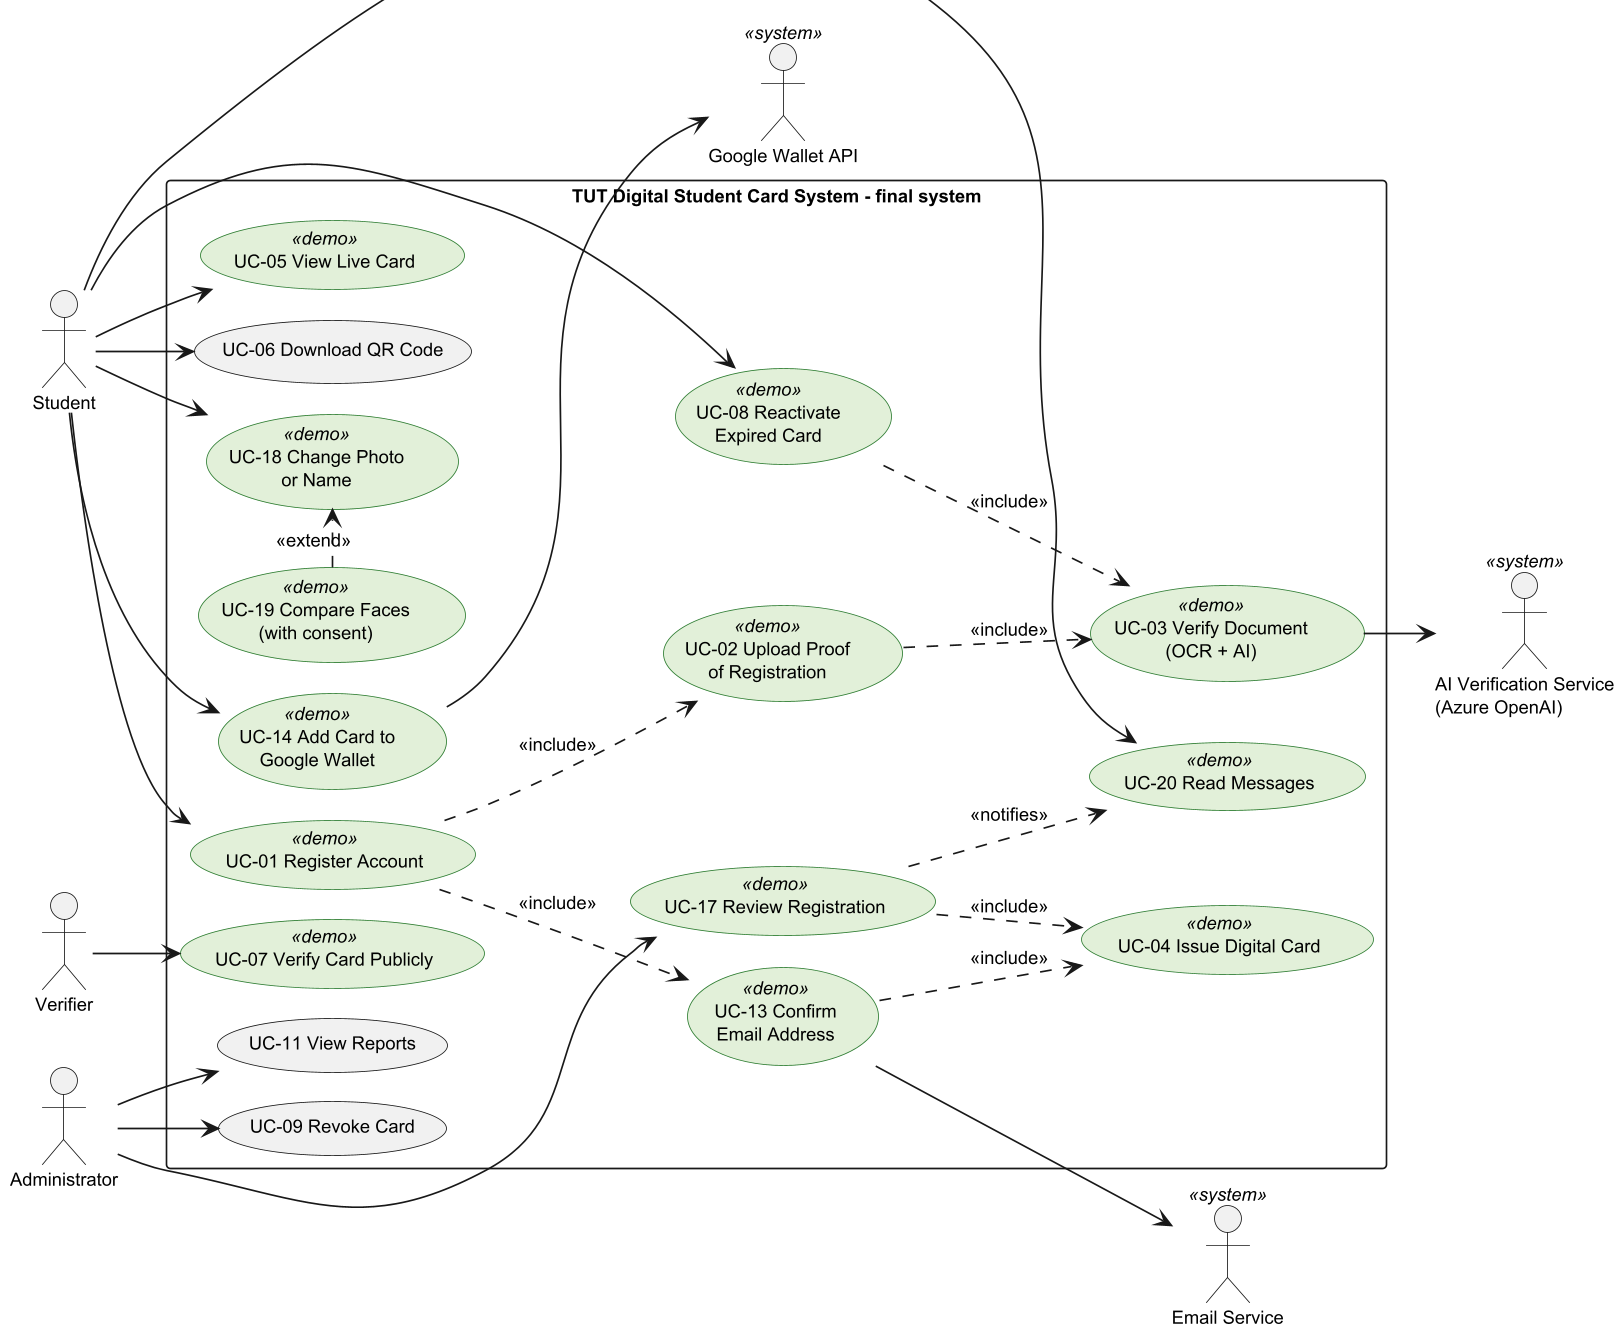

The diagram above was rendered by PlantUML. Its source (embedded in the PNG):
@startuml
skinparamlocked dpi 160
!pragma layout smetana
left to right direction
skinparam shadowing false
skinparam defaultFontSize 11
skinparam usecase {
  BackgroundColor<<demo>> #E2F0D9
  BorderColor<<demo>> #2E7D32
}

actor "Student" as Student
actor "Verifier" as Verifier
actor "Administrator" as Admin
actor "AI Verification Service\n(Azure OpenAI)" as AI <<system>>
actor "Email Service" as Mail <<system>>
actor "Google Wallet API" as GW <<system>>

rectangle "TUT Digital Student Card System - final system" {
  usecase "UC-01 Register Account" as UC01 <<demo>>
  usecase "UC-02 Upload Proof\nof Registration" as UC02 <<demo>>
  usecase "UC-03 Verify Document\n(OCR + AI)" as UC03 <<demo>>
  usecase "UC-13 Confirm\nEmail Address" as UC13 <<demo>>
  usecase "UC-04 Issue Digital Card" as UC04 <<demo>>
  usecase "UC-05 View Live Card" as UC05 <<demo>>
  usecase "UC-07 Verify Card Publicly" as UC07 <<demo>>
  usecase "UC-08 Reactivate\nExpired Card" as UC08 <<demo>>
  usecase "UC-17 Review Registration" as UC17 <<demo>>
  usecase "UC-20 Read Messages" as UC20 <<demo>>
  usecase "UC-06 Download QR Code" as UC06
  usecase "UC-09 Revoke Card" as UC09
  usecase "UC-11 View Reports" as UC11
  usecase "UC-18 Change Photo\nor Name" as UC18 <<demo>>
  usecase "UC-19 Compare Faces\n(with consent)" as UC19 <<demo>>
  usecase "UC-14 Add Card to\nGoogle Wallet" as UC14 <<demo>>
}

Student --> UC01
Student --> UC05
Student --> UC06
Student --> UC08
Student --> UC18
Student --> UC20
Student --> UC14
Verifier --> UC07
Admin --> UC17
Admin --> UC09
Admin --> UC11

UC01 ..> UC02 : <<include>>
UC02 ..> UC03 : <<include>>
UC01 ..> UC13 : <<include>>
UC13 ..> UC04 : <<include>>
UC08 ..> UC03 : <<include>>
UC17 ..> UC04 : <<include>>
UC17 ..> UC20 : <<notifies>>
UC03 --> AI
UC13 --> Mail
UC19 .> UC18 : <<extend>>
UC14 --> GW
@enduml